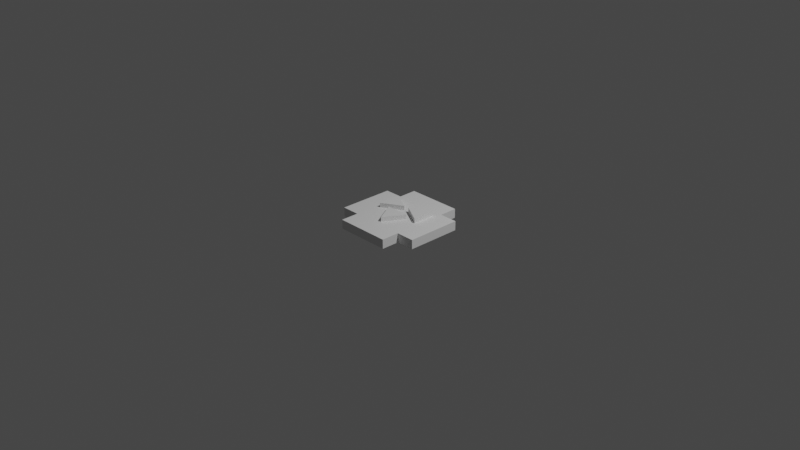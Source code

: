 # Source: merger.blend  (saved by Blender 3.0.42; exported with 4.5.12 LTS)
import bpy
from mathutils import Matrix  # noqa: F401  (used for matrix-valued properties, if any)

bpy.ops.wm.read_factory_settings(use_empty=True)
scene = bpy.context.scene
scene.name = 'Scene'

# ---- collections
col_collection = bpy.data.collections.new('Collection'); scene.collection.children.link(col_collection)

# ---- world
world_world = bpy.data.worlds.new('World'); scene.world = world_world
world_world.use_nodes = True; world_world.node_tree.nodes.clear()
_N = world_world.node_tree.nodes; _L = world_world.node_tree.links
n0 = _N.new('ShaderNodeOutputWorld'); n0.name = 'World Output'; n0.location = (300, 300)
n1 = _N.new('ShaderNodeBackground'); n1.name = 'Background'; n1.location = (10, 300)
n1.inputs[0].default_value = (0.05088, 0.05088, 0.05088, 1.0)
_L.new(n1.outputs[0], n0.inputs[0])
n0.is_active_output = True
world_world.color = (0.05088, 0.05088, 0.05088)
world_world.use_sun_shadow = False
world_world.sun_shadow_jitter_overblur = 0.0

# ---- cameras
cam_camera = bpy.data.cameras.new('Camera')
cam_camera.clip_end = 100.0
cam_camera.ortho_scale = 7.314

# ---- lights
light_light = bpy.data.lights.new('Light', 'POINT')
light_light.transmission_factor = 0.0
light_light.energy = 1000.0
light_light.shadow_soft_size = 0.1
light_light.shadow_maximum_resolution = 0.006
light_light.use_absolute_resolution = True

# ---- meshes
me_cube_002 = bpy.data.meshes.new('Cube.002')
me_cube_002.from_pydata([(0.3, 0.3, 0.5), (0.3, 0.2, 0.5), (0.3, 0.1, 0.5), (0.3, 0.0, 0.5), (0.3, -0.1, 0.5), (0.3, -0.2, 0.5), (0.3, -0.3, 0.5), (0.2, 0.3, 0.5), (0.2, 0.2, 0.5), (0.2, 0.1, 0.5), (0.2, 0.0, 0.5), (0.2, -0.1, 0.5), (0.2, -0.2, 0.5), (0.2, -0.3, 0.5), (0.1, 0.3, 0.5), (0.1, 0.2, 0.5), (0.1, 0.1, 0.5), (0.1, 0.0, 0.5), (0.1, -0.1, 0.5), (0.1, -0.2, 0.5), (0.1, -0.3, 0.5), (0.0, 0.3, 0.5), (0.0, 0.2, 0.5), (0.0, 0.1, 0.5), (0.0, 0.0, 0.5), (0.0, -0.1, 0.5), (0.0, -0.2, 0.5), (0.0, -0.3, 0.5), (-0.1, 0.3, 0.5), (-0.1, 0.2, 0.5), (-0.1, 0.1, 0.5), (-0.1, 0.0, 0.5), (-0.1, -0.1, 0.5), (-0.1, -0.2, 0.5), (-0.1, -0.3, 0.5), (-0.2, 0.3, 0.5), (-0.2, 0.2, 0.5), (-0.2, 0.1, 0.5), (-0.2, 0.0, 0.5), (-0.2, -0.1, 0.5), (-0.2, -0.2, 0.5), (-0.2, -0.3, 0.5), (-0.3, 0.3, 0.5), (-0.3, 0.2, 0.5), (-0.3, 0.1, 0.5), (-0.3, 0.0, 0.5), (-0.3, -0.1, 0.5), (-0.3, -0.2, 0.5), (-0.3, -0.3, 0.5), (-0.3, 0.3, -0.5), (-0.3, 0.2, -0.5), (-0.3, 0.1, -0.5), (-0.3, 0.0, -0.5), (-0.3, -0.1, -0.5), (-0.3, -0.2, -0.5), (-0.3, -0.3, -0.5), (-0.2, 0.3, -0.5), (-0.2, 0.2, -0.5), (-0.2, 0.1, -0.5), (-0.2, 0.0, -0.5), (-0.2, -0.1, -0.5), (-0.2, -0.2, -0.5), (-0.2, -0.3, -0.5), (-0.1, 0.3, -0.5), (-0.1, 0.2, -0.5), (-0.1, 0.1, -0.5), (-0.1, 0.0, -0.5), (-0.1, -0.1, -0.5), (-0.1, -0.2, -0.5), (-0.1, -0.3, -0.5), (0.0, 0.3, -0.5), (0.0, 0.2, -0.5), (0.0, 0.1, -0.5), (0.0, 0.0, -0.5), (0.0, -0.1, -0.5), (0.0, -0.2, -0.5), (0.0, -0.3, -0.5), (0.1, 0.3, -0.5), (0.1, 0.2, -0.5), (0.1, 0.1, -0.5), (0.1, 0.0, -0.5), (0.1, -0.1, -0.5), (0.1, -0.2, -0.5), (0.1, -0.3, -0.5), (0.2, 0.3, -0.5), (0.2, 0.2, -0.5), (0.2, 0.1, -0.5), (0.2, 0.0, -0.5), (0.2, -0.1, -0.5), (0.2, -0.2, -0.5), (0.2, -0.3, -0.5), (0.3, 0.3, -0.5), (0.3, 0.2, -0.5), (0.3, 0.1, -0.5), (0.3, 0.0, -0.5), (0.3, -0.1, -0.5), (0.3, -0.2, -0.5), (0.3, -0.3, -0.5)], [], [(84, 91, 92, 85), (85, 92, 93, 86), (86, 93, 94, 87), (87, 94, 95, 88), (88, 95, 96, 89), (89, 96, 97, 90), (77, 84, 85, 78), (78, 85, 86, 79), (79, 86, 87, 80), (80, 87, 88, 81), (81, 88, 89, 82), (82, 89, 90, 83), (70, 77, 78, 71), (71, 78, 79, 72), (72, 79, 80, 73), (73, 80, 81, 74), (74, 81, 82, 75), (75, 82, 83, 76), (63, 70, 71, 64), (64, 71, 72, 65), (65, 72, 73, 66), (66, 73, 74, 67), (67, 74, 75, 68), (68, 75, 76, 69), (56, 63, 64, 57), (57, 64, 65, 58), (58, 65, 66, 59), (59, 66, 67, 60), (60, 67, 68, 61), (61, 68, 69, 62), (49, 56, 57, 50), (50, 57, 58, 51), (51, 58, 59, 52), (52, 59, 60, 53), (53, 60, 61, 54), (54, 61, 62, 55), (35, 42, 43, 36), (36, 43, 44, 37), (37, 44, 45, 38), (38, 45, 46, 39), (39, 46, 47, 40), (40, 47, 48, 41), (28, 35, 36, 29), (29, 36, 37, 30), (30, 37, 38, 31), (31, 38, 39, 32), (32, 39, 40, 33), (33, 40, 41, 34), (21, 28, 29, 22), (22, 29, 30, 23), (23, 30, 31, 24), (24, 31, 32, 25), (25, 32, 33, 26), (26, 33, 34, 27), (14, 21, 22, 15), (15, 22, 23, 16), (16, 23, 24, 17), (17, 24, 25, 18), (18, 25, 26, 19), (19, 26, 27, 20), (7, 14, 15, 8), (8, 15, 16, 9), (9, 16, 17, 10), (10, 17, 18, 11), (11, 18, 19, 12), (12, 19, 20, 13), (0, 7, 8, 1), (1, 8, 9, 2), (2, 9, 10, 3), (3, 10, 11, 4), (4, 11, 12, 5), (5, 12, 13, 6), (1, 2, 3, 4, 5, 6, 97, 96, 95, 94, 93, 92, 91, 0), (91, 84, 77, 70, 63, 56, 49, 42, 35, 28, 21, 14, 7, 0), (43, 42, 49, 50, 51, 52, 53, 54, 55, 48, 47, 46, 45, 44), (97, 6, 13, 20, 27, 34, 41, 48, 55, 62, 69, 76, 83, 90)])
_uv = me_cube_002.uv_layers.new(name='UVMap')
_uv.uv.foreach_set('vector', [0.3, 0.55, 0.325, 0.55, 0.325, 0.575, 0.3, 0.575, 0.3, 0.575, 0.325, 0.575, 0.325, 0.6, 0.3, 0.6, 0.3, 0.6, 0.325, 0.6, 0.325, 0.625, 0.3, 0.625, 0.3, 0.625, 0.325, 0.625, 0.325, 0.65, 0.3, 0.65, 0.3, 0.65, 0.325, 0.65, 0.325, 0.675, 0.3, 0.675, 0.3, 0.675, 0.325, 0.675, 0.325, 0.7, 0.3, 0.7, 0.275, 0.55, 0.3, 0.55, 0.3, 0.575, 0.275, 0.575, 0.275, 0.575, 0.3, 0.575, 0.3, 0.6, 0.275, 0.6, 0.275, 0.6, 0.3, 0.6, 0.3, 0.625, 0.275, 0.625, 0.275, 0.625, 0.3, 0.625, 0.3, 0.65, 0.275, 0.65, 0.275, 0.65, 0.3, 0.65, 0.3, 0.675, 0.275, 0.675, 0.275, 0.675, 0.3, 0.675, 0.3, 0.7, 0.275, 0.7, 0.25, 0.55, 0.275, 0.55, 0.275, 0.575, 0.25, 0.575, 0.25, 0.575, 0.275, 0.575, 0.275, 0.6, 0.25, 0.6, 0.25, 0.6, 0.275, 0.6, 0.275, 0.625, 0.25, 0.625, 0.25, 0.625, 0.275, 0.625, 0.275, 0.65, 0.25, 0.65, 0.25, 0.65, 0.275, 0.65, 0.275, 0.675, 0.25, 0.675, 0.25, 0.675, 0.275, 0.675, 0.275, 0.7, 0.25, 0.7, 0.225, 0.55, 0.25, 0.55, 0.25, 0.575, 0.225, 0.575, 0.225, 0.575, 0.25, 0.575, 0.25, 0.6, 0.225, 0.6, 0.225, 0.6, 0.25, 0.6, 0.25, 0.625, 0.225, 0.625, 0.225, 0.625, 0.25, 0.625, 0.25, 0.65, 0.225, 0.65, 0.225, 0.65, 0.25, 0.65, 0.25, 0.675, 0.225, 0.675, 0.225, 0.675, 0.25, 0.675, 0.25, 0.7, 0.225, 0.7, 0.2, 0.55, 0.225, 0.55, 0.225, 0.575, 0.2, 0.575, 0.2, 0.575, 0.225, 0.575, 0.225, 0.6, 0.2, 0.6, 0.2, 0.6, 0.225, 0.6, 0.225, 0.625, 0.2, 0.625, 0.2, 0.625, 0.225, 0.625, 0.225, 0.65, 0.2, 0.65, 0.2, 0.65, 0.225, 0.65, 0.225, 0.675, 0.2, 0.675, 0.2, 0.675, 0.225, 0.675, 0.225, 0.7, 0.2, 0.7, 0.175, 0.55, 0.2, 0.55, 0.2, 0.575, 0.175, 0.575, 0.175, 0.575, 0.2, 0.575, 0.2, 0.6, 0.175, 0.6, 0.175, 0.6, 0.2, 0.6, 0.2, 0.625, 0.175, 0.625, 0.175, 0.625, 0.2, 0.625, 0.2, 0.65, 0.175, 0.65, 0.175, 0.65, 0.2, 0.65, 0.2, 0.675, 0.175, 0.675, 0.175, 0.675, 0.2, 0.675, 0.2, 0.7, 0.175, 0.7, 0.8, 0.55, 0.825, 0.55, 0.825, 0.575, 0.8, 0.575, 0.8, 0.575, 0.825, 0.575, 0.825, 0.6, 0.8, 0.6, 0.8, 0.6, 0.825, 0.6, 0.825, 0.625, 0.8, 0.625, 0.8, 0.625, 0.825, 0.625, 0.825, 0.65, 0.8, 0.65, 0.8, 0.65, 0.825, 0.65, 0.825, 0.675, 0.8, 0.675, 0.8, 0.675, 0.825, 0.675, 0.825, 0.7, 0.8, 0.7, 0.775, 0.55, 0.8, 0.55, 0.8, 0.575, 0.775, 0.575, 0.775, 0.575, 0.8, 0.575, 0.8, 0.6, 0.775, 0.6, 0.775, 0.6, 0.8, 0.6, 0.8, 0.625, 0.775, 0.625, 0.775, 0.625, 0.8, 0.625, 0.8, 0.65, 0.775, 0.65, 0.775, 0.65, 0.8, 0.65, 0.8, 0.675, 0.775, 0.675, 0.775, 0.675, 0.8, 0.675, 0.8, 0.7, 0.775, 0.7, 0.75, 0.55, 0.775, 0.55, 0.775, 0.575, 0.75, 0.575, 0.75, 0.575, 0.775, 0.575, 0.775, 0.6, 0.75, 0.6, 0.75, 0.6, 0.775, 0.6, 0.775, 0.625, 0.75, 0.625, 0.75, 0.625, 0.775, 0.625, 0.775, 0.65, 0.75, 0.65, 0.75, 0.65, 0.775, 0.65, 0.775, 0.675, 0.75, 0.675, 0.75, 0.675, 0.775, 0.675, 0.775, 0.7, 0.75, 0.7, 0.725, 0.55, 0.75, 0.55, 0.75, 0.575, 0.725, 0.575, 0.725, 0.575, 0.75, 0.575, 0.75, 0.6, 0.725, 0.6, 0.725, 0.6, 0.75, 0.6, 0.75, 0.625, 0.725, 0.625, 0.725, 0.625, 0.75, 0.625, 0.75, 0.65, 0.725, 0.65, 0.725, 0.65, 0.75, 0.65, 0.75, 0.675, 0.725, 0.675, 0.725, 0.675, 0.75, 0.675, 0.75, 0.7, 0.725, 0.7, 0.7, 0.55, 0.725, 0.55, 0.725, 0.575, 0.7, 0.575, 0.7, 0.575, 0.725, 0.575, 0.725, 0.6, 0.7, 0.6, 0.7, 0.6, 0.725, 0.6, 0.725, 0.625, 0.7, 0.625, 0.7, 0.625, 0.725, 0.625, 0.725, 0.65, 0.7, 0.65, 0.7, 0.65, 0.725, 0.65, 0.725, 0.675, 0.7, 0.675, 0.7, 0.675, 0.725, 0.675, 0.725, 0.7, 0.7, 0.7, 0.675, 0.55, 0.7, 0.55, 0.7, 0.575, 0.675, 0.575, 0.675, 0.575, 0.7, 0.575, 0.7, 0.6, 0.675, 0.6, 0.675, 0.6, 0.7, 0.6, 0.7, 0.625, 0.675, 0.625, 0.675, 0.625, 0.7, 0.625, 0.7, 0.65, 0.675, 0.65, 0.675, 0.65, 0.7, 0.65, 0.7, 0.675, 0.675, 0.675, 0.675, 0.675, 0.7, 0.675, 0.7, 0.7, 0.675, 0.7, 0.675, 0.575, 0.675, 0.6, 0.675, 0.625, 0.675, 0.65, 0.675, 0.675, 0.675, 0.7, 0.325, 0.7, 0.325, 0.675, 0.325, 0.65, 0.325, 0.625, 0.325, 0.6, 0.325, 0.575, 0.325, 0.55, 0.675, 0.55, 0.325, 0.55, 0.3, 0.55, 0.275, 0.55, 0.25, 0.55, 0.225, 0.55, 0.2, 0.55, 0.175, 0.55, 0.825, 0.55, 0.8, 0.55, 0.775, 0.55, 0.75, 0.55, 0.725, 0.55, 0.7, 0.55, 0.675, 0.55, 0.825, 0.575, 0.825, 0.55, 0.175, 0.55, 0.175, 0.575, 0.175, 0.6, 0.175, 0.625, 0.175, 0.65, 0.175, 0.675, 0.175, 0.7, 0.825, 0.7, 0.825, 0.675, 0.825, 0.65, 0.825, 0.625, 0.825, 0.6, 0.325, 0.7, 0.675, 0.7, 0.7, 0.7, 0.725, 0.7, 0.75, 0.7, 0.775, 0.7, 0.8, 0.7, 0.825, 0.7, 0.175, 0.7, 0.2, 0.7, 0.225, 0.7, 0.25, 0.7, 0.275, 0.7, 0.3, 0.7])
me_cube_002.use_remesh_fix_poles = True
me_cube_002.use_remesh_preserve_attributes = False
me_cube_002.update()
me_cube_003 = bpy.data.meshes.new('Cube.003')
me_cube_003.from_pydata([(-0.5, 0.3, -0.5), (-0.5, 0.2, -0.5), (-0.5, 0.1, -0.5), (-0.5, 0.0, -0.5), (-0.5, -0.1, -0.5), (-0.5, -0.2, -0.5), (-0.5, -0.3, -0.5), (-0.5, -0.3, 0.5), (-0.5, -0.2, 0.5), (-0.5, -0.1, 0.5), (-0.5, 0.0, 0.5), (-0.5, 0.1, 0.5), (-0.5, 0.2, 0.5), (-0.5, 0.3, 0.5), (-0.3, 0.3, 0.5), (-0.3, 0.2, 0.5), (-0.3, 0.1, 0.5), (-0.3, 0.0, 0.5), (-0.3, -0.1, 0.5), (-0.3, -0.2, 0.5), (-0.3, -0.3, 0.5), (-0.4, 0.3, 0.5), (-0.4, 0.2, 0.5), (-0.4, 0.1, 0.5), (-0.4, 0.0, 0.5), (-0.4, -0.1, 0.5), (-0.4, -0.2, 0.5), (-0.4, -0.3, 0.5), (-0.4, 0.3, -0.5), (-0.4, 0.2, -0.5), (-0.4, 0.1, -0.5), (-0.4, 0.0, -0.5), (-0.4, -0.1, -0.5), (-0.4, -0.2, -0.5), (-0.4, -0.3, -0.5), (-0.3, 0.3, -0.5), (-0.3, 0.2, -0.5), (-0.3, 0.1, -0.5), (-0.3, 0.0, -0.5), (-0.3, -0.1, -0.5), (-0.3, -0.2, -0.5), (-0.3, -0.3, -0.5)], [], [(28, 35, 36, 29), (29, 36, 37, 30), (30, 37, 38, 31), (31, 38, 39, 32), (32, 39, 40, 33), (33, 40, 41, 34), (0, 28, 29, 1), (1, 29, 30, 2), (2, 30, 31, 3), (3, 31, 32, 4), (4, 32, 33, 5), (5, 33, 34, 6), (14, 21, 22, 15), (15, 22, 23, 16), (16, 23, 24, 17), (17, 24, 25, 18), (18, 25, 26, 19), (19, 26, 27, 20), (21, 13, 12, 22), (22, 12, 11, 23), (23, 11, 10, 24), (24, 10, 9, 25), (25, 9, 8, 26), (26, 8, 7, 27), (6, 7, 8, 5), (5, 8, 9, 4), (4, 9, 10, 3), (3, 10, 11, 2), (2, 11, 12, 1), (1, 12, 13, 0), (15, 16, 17, 18, 19, 20, 41, 40, 39, 38, 37, 36, 35, 14), (35, 28, 0, 13, 21, 14), (41, 20, 27, 7, 6, 34)])
_uv = me_cube_003.uv_layers.new(name='UVMap')
_uv.uv.foreach_set('vector', [0.15, 0.55, 0.175, 0.55, 0.175, 0.575, 0.15, 0.575, 0.15, 0.575, 0.175, 0.575, 0.175, 0.6, 0.15, 0.6, 0.15, 0.6, 0.175, 0.6, 0.175, 0.625, 0.15, 0.625, 0.15, 0.625, 0.175, 0.625, 0.175, 0.65, 0.15, 0.65, 0.15, 0.65, 0.175, 0.65, 0.175, 0.675, 0.15, 0.675, 0.15, 0.675, 0.175, 0.675, 0.175, 0.7, 0.15, 0.7, 0.125, 0.55, 0.15, 0.55, 0.15, 0.575, 0.125, 0.575, 0.125, 0.575, 0.15, 0.575, 0.15, 0.6, 0.125, 0.6, 0.125, 0.6, 0.15, 0.6, 0.15, 0.625, 0.125, 0.625, 0.125, 0.625, 0.15, 0.625, 0.15, 0.65, 0.125, 0.65, 0.125, 0.65, 0.15, 0.65, 0.15, 0.675, 0.125, 0.675, 0.125, 0.675, 0.15, 0.675, 0.15, 0.7, 0.125, 0.7, 0.825, 0.55, 0.85, 0.55, 0.85, 0.575, 0.825, 0.575, 0.825, 0.575, 0.85, 0.575, 0.85, 0.6, 0.825, 0.6, 0.825, 0.6, 0.85, 0.6, 0.85, 0.625, 0.825, 0.625, 0.825, 0.625, 0.85, 0.625, 0.85, 0.65, 0.825, 0.65, 0.825, 0.65, 0.85, 0.65, 0.85, 0.675, 0.825, 0.675, 0.825, 0.675, 0.85, 0.675, 0.85, 0.7, 0.825, 0.7, 0.85, 0.55, 0.875, 0.55, 0.875, 0.575, 0.85, 0.575, 0.85, 0.575, 0.875, 0.575, 0.875, 0.6, 0.85, 0.6, 0.85, 0.6, 0.875, 0.6, 0.875, 0.625, 0.85, 0.625, 0.85, 0.625, 0.875, 0.625, 0.875, 0.65, 0.85, 0.65, 0.85, 0.65, 0.875, 0.65, 0.875, 0.675, 0.85, 0.675, 0.85, 0.675, 0.875, 0.675, 0.875, 0.7, 0.85, 0.7, 0.375, 0.05, 0.625, 0.05, 0.625, 0.075, 0.375, 0.075, 0.375, 0.075, 0.625, 0.075, 0.625, 0.1, 0.375, 0.1, 0.375, 0.1, 0.625, 0.1, 0.625, 0.125, 0.375, 0.125, 0.375, 0.125, 0.625, 0.125, 0.625, 0.15, 0.375, 0.15, 0.375, 0.15, 0.625, 0.15, 0.625, 0.175, 0.375, 0.175, 0.375, 0.175, 0.625, 0.175, 0.625, 0.2, 0.375, 0.2, 0.825, 0.575, 0.825, 0.6, 0.825, 0.625, 0.825, 0.65, 0.825, 0.675, 0.825, 0.7, 0.175, 0.7, 0.175, 0.675, 0.175, 0.65, 0.175, 0.625, 0.175, 0.6, 0.175, 0.575, 0.175, 0.55, 0.825, 0.55, 0.175, 0.55, 0.15, 0.55, 0.375, 0.2, 0.875, 0.55, 0.85, 0.55, 0.825, 0.55, 0.175, 0.7, 0.825, 0.7, 0.85, 0.7, 0.875, 0.7, 0.375, 0.05, 0.15, 0.7])
me_cube_003.use_remesh_fix_poles = True
me_cube_003.use_remesh_preserve_attributes = False
me_cube_003.update()
me_cube_004 = bpy.data.meshes.new('Cube.004')
me_cube_004.from_pydata([(0.3, 0.5, -0.5), (0.2, 0.5, -0.5), (0.1, 0.5, -0.5), (0.0, 0.5, -0.5), (-0.1, 0.5, -0.5), (-0.2, 0.5, -0.5), (-0.3, 0.5, -0.5), (-0.3, 0.5, 0.5), (-0.2, 0.5, 0.5), (-0.1, 0.5, 0.5), (0.0, 0.5, 0.5), (0.1, 0.5, 0.5), (0.2, 0.5, 0.5), (0.3, 0.5, 0.5), (0.3, 0.4, 0.5), (0.3, 0.3, 0.5), (0.2, 0.4, 0.5), (0.2, 0.3, 0.5), (0.1, 0.4, 0.5), (0.1, 0.3, 0.5), (0.0, 0.4, 0.5), (0.0, 0.3, 0.5), (-0.1, 0.4, 0.5), (-0.1, 0.3, 0.5), (-0.2, 0.4, 0.5), (-0.2, 0.3, 0.5), (-0.3, 0.4, 0.5), (-0.3, 0.3, 0.5), (-0.3, 0.4, -0.5), (-0.3, 0.3, -0.5), (-0.2, 0.4, -0.5), (-0.2, 0.3, -0.5), (-0.1, 0.4, -0.5), (-0.1, 0.3, -0.5), (0.0, 0.4, -0.5), (0.0, 0.3, -0.5), (0.1, 0.4, -0.5), (0.1, 0.3, -0.5), (0.2, 0.4, -0.5), (0.2, 0.3, -0.5), (0.3, 0.4, -0.5), (0.3, 0.3, -0.5)], [], [(6, 7, 8, 5), (5, 8, 9, 4), (4, 9, 10, 3), (3, 10, 11, 2), (2, 11, 12, 1), (1, 12, 13, 0), (1, 0, 40, 38), (38, 40, 41, 39), (2, 1, 38, 36), (36, 38, 39, 37), (3, 2, 36, 34), (34, 36, 37, 35), (4, 3, 34, 32), (32, 34, 35, 33), (5, 4, 32, 30), (30, 32, 33, 31), (6, 5, 30, 28), (28, 30, 31, 29), (8, 7, 26, 24), (24, 26, 27, 25), (9, 8, 24, 22), (22, 24, 25, 23), (10, 9, 22, 20), (20, 22, 23, 21), (11, 10, 20, 18), (18, 20, 21, 19), (12, 11, 18, 16), (16, 18, 19, 17), (13, 12, 16, 14), (14, 16, 17, 15), (6, 28, 29, 27, 26, 7), (0, 13, 14, 15, 41, 40), (41, 15, 17, 19, 21, 23, 25, 27, 29, 31, 33, 35, 37, 39)])
_uv = me_cube_004.uv_layers.new(name='UVMap')
_uv.uv.foreach_set('vector', [0.375, 0.3, 0.625, 0.3, 0.625, 0.325, 0.375, 0.325, 0.375, 0.325, 0.625, 0.325, 0.625, 0.35, 0.375, 0.35, 0.375, 0.35, 0.625, 0.35, 0.625, 0.375, 0.375, 0.375, 0.375, 0.375, 0.625, 0.375, 0.625, 0.4, 0.375, 0.4, 0.375, 0.4, 0.625, 0.4, 0.625, 0.425, 0.375, 0.425, 0.375, 0.425, 0.625, 0.425, 0.625, 0.45, 0.375, 0.45, 0.3, 0.5, 0.325, 0.5, 0.325, 0.525, 0.3, 0.525, 0.3, 0.525, 0.325, 0.525, 0.325, 0.55, 0.3, 0.55, 0.275, 0.5, 0.3, 0.5, 0.3, 0.525, 0.275, 0.525, 0.275, 0.525, 0.3, 0.525, 0.3, 0.55, 0.275, 0.55, 0.25, 0.5, 0.275, 0.5, 0.275, 0.525, 0.25, 0.525, 0.25, 0.525, 0.275, 0.525, 0.275, 0.55, 0.25, 0.55, 0.225, 0.5, 0.25, 0.5, 0.25, 0.525, 0.225, 0.525, 0.225, 0.525, 0.25, 0.525, 0.25, 0.55, 0.225, 0.55, 0.2, 0.5, 0.225, 0.5, 0.225, 0.525, 0.2, 0.525, 0.2, 0.525, 0.225, 0.525, 0.225, 0.55, 0.2, 0.55, 0.175, 0.5, 0.2, 0.5, 0.2, 0.525, 0.175, 0.525, 0.175, 0.525, 0.2, 0.525, 0.2, 0.55, 0.175, 0.55, 0.8, 0.5, 0.825, 0.5, 0.825, 0.525, 0.8, 0.525, 0.8, 0.525, 0.825, 0.525, 0.825, 0.55, 0.8, 0.55, 0.775, 0.5, 0.8, 0.5, 0.8, 0.525, 0.775, 0.525, 0.775, 0.525, 0.8, 0.525, 0.8, 0.55, 0.775, 0.55, 0.75, 0.5, 0.775, 0.5, 0.775, 0.525, 0.75, 0.525, 0.75, 0.525, 0.775, 0.525, 0.775, 0.55, 0.75, 0.55, 0.725, 0.5, 0.75, 0.5, 0.75, 0.525, 0.725, 0.525, 0.725, 0.525, 0.75, 0.525, 0.75, 0.55, 0.725, 0.55, 0.7, 0.5, 0.725, 0.5, 0.725, 0.525, 0.7, 0.525, 0.7, 0.525, 0.725, 0.525, 0.725, 0.55, 0.7, 0.55, 0.675, 0.5, 0.7, 0.5, 0.7, 0.525, 0.675, 0.525, 0.675, 0.525, 0.7, 0.525, 0.7, 0.55, 0.675, 0.55, 0.175, 0.5, 0.175, 0.525, 0.175, 0.55, 0.825, 0.55, 0.825, 0.525, 0.825, 0.5, 0.325, 0.5, 0.675, 0.5, 0.675, 0.525, 0.675, 0.55, 0.325, 0.55, 0.325, 0.525, 0.325, 0.55, 0.675, 0.55, 0.7, 0.55, 0.725, 0.55, 0.75, 0.55, 0.775, 0.55, 0.8, 0.55, 0.825, 0.55, 0.175, 0.55, 0.2, 0.55, 0.225, 0.55, 0.25, 0.55, 0.275, 0.55, 0.3, 0.55])
me_cube_004.use_remesh_fix_poles = True
me_cube_004.use_remesh_preserve_attributes = False
me_cube_004.update()
me_cube_005 = bpy.data.meshes.new('Cube.005')
me_cube_005.from_pydata([(0.5, -0.3, -0.5), (0.5, -0.2, -0.5), (0.5, -0.1, -0.5), (0.5, 0.0, -0.5), (0.5, 0.1, -0.5), (0.5, 0.2, -0.5), (0.5, 0.3, -0.5), (0.5, 0.3, 0.5), (0.5, 0.2, 0.5), (0.5, 0.1, 0.5), (0.5, 0.0, 0.5), (0.5, -0.1, 0.5), (0.5, -0.2, 0.5), (0.5, -0.3, 0.5), (0.4, 0.3, 0.5), (0.4, 0.2, 0.5), (0.4, 0.1, 0.5), (0.4, 0.0, 0.5), (0.4, -0.1, 0.5), (0.4, -0.2, 0.5), (0.4, -0.3, 0.5), (0.3, 0.3, 0.5), (0.3, 0.2, 0.5), (0.3, 0.1, 0.5), (0.3, 0.0, 0.5), (0.3, -0.1, 0.5), (0.3, -0.2, 0.5), (0.3, -0.3, 0.5), (0.3, 0.3, -0.5), (0.3, 0.2, -0.5), (0.3, 0.1, -0.5), (0.3, 0.0, -0.5), (0.3, -0.1, -0.5), (0.3, -0.2, -0.5), (0.3, -0.3, -0.5), (0.4, 0.3, -0.5), (0.4, 0.2, -0.5), (0.4, 0.1, -0.5), (0.4, 0.0, -0.5), (0.4, -0.1, -0.5), (0.4, -0.2, -0.5), (0.4, -0.3, -0.5)], [], [(28, 35, 36, 29), (29, 36, 37, 30), (30, 37, 38, 31), (31, 38, 39, 32), (32, 39, 40, 33), (33, 40, 41, 34), (14, 21, 22, 15), (15, 22, 23, 16), (16, 23, 24, 17), (17, 24, 25, 18), (18, 25, 26, 19), (19, 26, 27, 20), (7, 14, 15, 8), (8, 15, 16, 9), (9, 16, 17, 10), (10, 17, 18, 11), (11, 18, 19, 12), (12, 19, 20, 13), (35, 6, 5, 36), (36, 5, 4, 37), (37, 4, 3, 38), (38, 3, 2, 39), (39, 2, 1, 40), (40, 1, 0, 41), (6, 7, 8, 5), (5, 8, 9, 4), (4, 9, 10, 3), (3, 10, 11, 2), (2, 11, 12, 1), (1, 12, 13, 0), (41, 0, 13, 20, 27, 34), (35, 28, 21, 14, 7, 6), (22, 21, 28, 29, 30, 31, 32, 33, 34, 27, 26, 25, 24, 23)])
_uv = me_cube_005.uv_layers.new(name='UVMap')
_uv.uv.foreach_set('vector', [0.325, 0.55, 0.35, 0.55, 0.35, 0.575, 0.325, 0.575, 0.325, 0.575, 0.35, 0.575, 0.35, 0.6, 0.325, 0.6, 0.325, 0.6, 0.35, 0.6, 0.35, 0.625, 0.325, 0.625, 0.325, 0.625, 0.35, 0.625, 0.35, 0.65, 0.325, 0.65, 0.325, 0.65, 0.35, 0.65, 0.35, 0.675, 0.325, 0.675, 0.325, 0.675, 0.35, 0.675, 0.35, 0.7, 0.325, 0.7, 0.65, 0.55, 0.675, 0.55, 0.675, 0.575, 0.65, 0.575, 0.65, 0.575, 0.675, 0.575, 0.675, 0.6, 0.65, 0.6, 0.65, 0.6, 0.675, 0.6, 0.675, 0.625, 0.65, 0.625, 0.65, 0.625, 0.675, 0.625, 0.675, 0.65, 0.65, 0.65, 0.65, 0.65, 0.675, 0.65, 0.675, 0.675, 0.65, 0.675, 0.65, 0.675, 0.675, 0.675, 0.675, 0.7, 0.65, 0.7, 0.625, 0.55, 0.65, 0.55, 0.65, 0.575, 0.625, 0.575, 0.625, 0.575, 0.65, 0.575, 0.65, 0.6, 0.625, 0.6, 0.625, 0.6, 0.65, 0.6, 0.65, 0.625, 0.625, 0.625, 0.625, 0.625, 0.65, 0.625, 0.65, 0.65, 0.625, 0.65, 0.625, 0.65, 0.65, 0.65, 0.65, 0.675, 0.625, 0.675, 0.625, 0.675, 0.65, 0.675, 0.65, 0.7, 0.625, 0.7, 0.35, 0.55, 0.375, 0.55, 0.375, 0.575, 0.35, 0.575, 0.35, 0.575, 0.375, 0.575, 0.375, 0.6, 0.35, 0.6, 0.35, 0.6, 0.375, 0.6, 0.375, 0.625, 0.35, 0.625, 0.35, 0.625, 0.375, 0.625, 0.375, 0.65, 0.35, 0.65, 0.35, 0.65, 0.375, 0.65, 0.375, 0.675, 0.35, 0.675, 0.35, 0.675, 0.375, 0.675, 0.375, 0.7, 0.35, 0.7, 0.375, 0.55, 0.625, 0.55, 0.625, 0.575, 0.375, 0.575, 0.375, 0.575, 0.625, 0.575, 0.625, 0.6, 0.375, 0.6, 0.375, 0.6, 0.625, 0.6, 0.625, 0.625, 0.375, 0.625, 0.375, 0.625, 0.625, 0.625, 0.625, 0.65, 0.375, 0.65, 0.375, 0.65, 0.625, 0.65, 0.625, 0.675, 0.375, 0.675, 0.375, 0.675, 0.625, 0.675, 0.625, 0.7, 0.375, 0.7, 0.35, 0.7, 0.375, 0.7, 0.625, 0.7, 0.65, 0.7, 0.675, 0.7, 0.325, 0.7, 0.35, 0.55, 0.325, 0.55, 0.675, 0.55, 0.65, 0.55, 0.625, 0.55, 0.375, 0.55, 0.675, 0.575, 0.675, 0.55, 0.325, 0.55, 0.325, 0.575, 0.325, 0.6, 0.325, 0.625, 0.325, 0.65, 0.325, 0.675, 0.325, 0.7, 0.675, 0.7, 0.675, 0.675, 0.675, 0.65, 0.675, 0.625, 0.675, 0.6])
me_cube_005.use_remesh_fix_poles = True
me_cube_005.use_remesh_preserve_attributes = False
me_cube_005.update()
me_cube_010 = bpy.data.meshes.new('Cube.010')
me_cube_010.from_pydata([(-0.3, -0.5, -0.5), (-0.2, -0.5, -0.5), (-0.1, -0.5, -0.5), (0.0, -0.5, -0.5), (0.1, -0.5, -0.5), (0.2, -0.5, -0.5), (0.3, -0.5, -0.5), (0.3, -0.5, 0.5), (0.2, -0.5, 0.5), (0.1, -0.5, 0.5), (0.0, -0.5, 0.5), (-0.1, -0.5, 0.5), (-0.2, -0.5, 0.5), (-0.3, -0.5, 0.5), (0.3, -0.3, 0.5), (0.3, -0.4, 0.5), (0.2, -0.3, 0.5), (0.2, -0.4, 0.5), (0.1, -0.3, 0.5), (0.1, -0.4, 0.5), (0.0, -0.3, 0.5), (0.0, -0.4, 0.5), (-0.1, -0.3, 0.5), (-0.1, -0.4, 0.5), (-0.2, -0.3, 0.5), (-0.2, -0.4, 0.5), (-0.3, -0.3, 0.5), (-0.3, -0.4, 0.5), (-0.3, -0.3, -0.5), (-0.3, -0.4, -0.5), (-0.2, -0.3, -0.5), (-0.2, -0.4, -0.5), (-0.1, -0.3, -0.5), (-0.1, -0.4, -0.5), (0.0, -0.3, -0.5), (0.0, -0.4, -0.5), (0.1, -0.3, -0.5), (0.1, -0.4, -0.5), (0.2, -0.3, -0.5), (0.2, -0.4, -0.5), (0.3, -0.3, -0.5), (0.3, -0.4, -0.5)], [], [(15, 17, 8, 7), (17, 19, 9, 8), (19, 21, 10, 9), (21, 23, 11, 10), (23, 25, 12, 11), (25, 27, 13, 12), (29, 31, 1, 0), (31, 33, 2, 1), (33, 35, 3, 2), (35, 37, 4, 3), (37, 39, 5, 4), (39, 41, 6, 5), (6, 7, 8, 5), (5, 8, 9, 4), (4, 9, 10, 3), (3, 10, 11, 2), (2, 11, 12, 1), (1, 12, 13, 0), (38, 40, 41, 39), (36, 38, 39, 37), (34, 36, 37, 35), (32, 34, 35, 33), (30, 32, 33, 31), (28, 30, 31, 29), (24, 26, 27, 25), (22, 24, 25, 23), (20, 22, 23, 21), (18, 20, 21, 19), (16, 18, 19, 17), (14, 16, 17, 15), (7, 6, 41, 40, 14, 15), (13, 27, 26, 28, 29, 0), (40, 38, 36, 34, 32, 30, 28, 26, 24, 22, 20, 18, 16, 14)])
_uv = me_cube_010.uv_layers.new(name='UVMap')
_uv.uv.foreach_set('vector', [0.675, 0.725, 0.7, 0.725, 0.7, 0.75, 0.675, 0.75, 0.7, 0.725, 0.725, 0.725, 0.725, 0.75, 0.7, 0.75, 0.725, 0.725, 0.75, 0.725, 0.75, 0.75, 0.725, 0.75, 0.75, 0.725, 0.775, 0.725, 0.775, 0.75, 0.75, 0.75, 0.775, 0.725, 0.8, 0.725, 0.8, 0.75, 0.775, 0.75, 0.8, 0.725, 0.825, 0.725, 0.825, 0.75, 0.8, 0.75, 0.175, 0.725, 0.2, 0.725, 0.2, 0.75, 0.175, 0.75, 0.2, 0.725, 0.225, 0.725, 0.225, 0.75, 0.2, 0.75, 0.225, 0.725, 0.25, 0.725, 0.25, 0.75, 0.225, 0.75, 0.25, 0.725, 0.275, 0.725, 0.275, 0.75, 0.25, 0.75, 0.275, 0.725, 0.3, 0.725, 0.3, 0.75, 0.275, 0.75, 0.3, 0.725, 0.325, 0.725, 0.325, 0.75, 0.3, 0.75, 0.375, 0.8, 0.625, 0.8, 0.625, 0.825, 0.375, 0.825, 0.375, 0.825, 0.625, 0.825, 0.625, 0.85, 0.375, 0.85, 0.375, 0.85, 0.625, 0.85, 0.625, 0.875, 0.375, 0.875, 0.375, 0.875, 0.625, 0.875, 0.625, 0.9, 0.375, 0.9, 0.375, 0.9, 0.625, 0.9, 0.625, 0.925, 0.375, 0.925, 0.375, 0.925, 0.625, 0.925, 0.625, 0.95, 0.375, 0.95, 0.3, 0.7, 0.325, 0.7, 0.325, 0.725, 0.3, 0.725, 0.275, 0.7, 0.3, 0.7, 0.3, 0.725, 0.275, 0.725, 0.25, 0.7, 0.275, 0.7, 0.275, 0.725, 0.25, 0.725, 0.225, 0.7, 0.25, 0.7, 0.25, 0.725, 0.225, 0.725, 0.2, 0.7, 0.225, 0.7, 0.225, 0.725, 0.2, 0.725, 0.175, 0.7, 0.2, 0.7, 0.2, 0.725, 0.175, 0.725, 0.8, 0.7, 0.825, 0.7, 0.825, 0.725, 0.8, 0.725, 0.775, 0.7, 0.8, 0.7, 0.8, 0.725, 0.775, 0.725, 0.75, 0.7, 0.775, 0.7, 0.775, 0.725, 0.75, 0.725, 0.725, 0.7, 0.75, 0.7, 0.75, 0.725, 0.725, 0.725, 0.7, 0.7, 0.725, 0.7, 0.725, 0.725, 0.7, 0.725, 0.675, 0.7, 0.7, 0.7, 0.7, 0.725, 0.675, 0.725, 0.625, 0.8, 0.375, 0.8, 0.325, 0.725, 0.325, 0.7, 0.675, 0.7, 0.675, 0.725, 0.625, 0.95, 0.825, 0.725, 0.825, 0.7, 0.175, 0.7, 0.175, 0.725, 0.375, 0.95, 0.325, 0.7, 0.3, 0.7, 0.275, 0.7, 0.25, 0.7, 0.225, 0.7, 0.2, 0.7, 0.175, 0.7, 0.825, 0.7, 0.8, 0.7, 0.775, 0.7, 0.75, 0.7, 0.725, 0.7, 0.7, 0.7, 0.675, 0.7])
me_cube_010.use_remesh_fix_poles = True
me_cube_010.use_remesh_preserve_attributes = False
me_cube_010.update()
me_cylinder_005 = bpy.data.meshes.new('Cylinder.005')
me_cylinder_005.from_pydata([(0.0, 0.2, -0.1), (0.0, 0.2, 0.1), (0.1732, -0.1, -0.1), (0.1732, -0.1, 0.1), (-0.1732, -0.1, -0.1), (-0.1732, -0.1, 0.1)], [], [(0, 1, 3, 2), (2, 3, 5, 4), (3, 1, 5), (4, 5, 1, 0), (0, 2, 4)])
_uv = me_cylinder_005.uv_layers.new(name='UVMap')
_uv.uv.foreach_set('vector', [1.0, 0.5, 1.0, 1.0, 0.6667, 1.0, 0.6667, 0.5, 0.6667, 0.5, 0.6667, 1.0, 0.3333, 1.0, 0.3333, 0.5, 0.4578, 0.13, 0.25, 0.49, 0.04215, 0.13, 0.3333, 0.5, 0.3333, 1.0, -5.96e-08, 1.0, -5.96e-08, 0.5, 0.75, 0.49, 0.9578, 0.13, 0.5422, 0.13])
me_cylinder_005.use_remesh_fix_poles = True
me_cylinder_005.use_remesh_preserve_attributes = False
me_cylinder_005.update()
me_cylinder_003 = bpy.data.meshes.new('Cylinder.003')
me_cylinder_003.from_pydata([(0.0, 0.2, -0.1), (0.0, 0.2, 0.1), (0.1732, -0.1, -0.1), (0.1732, -0.1, 0.1), (-0.1732, -0.1, -0.1), (-0.1732, -0.1, 0.1)], [], [(0, 1, 3, 2), (2, 3, 5, 4), (3, 1, 5), (4, 5, 1, 0), (0, 2, 4)])
_uv = me_cylinder_003.uv_layers.new(name='UVMap')
_uv.uv.foreach_set('vector', [1.0, 0.5, 1.0, 1.0, 0.6667, 1.0, 0.6667, 0.5, 0.6667, 0.5, 0.6667, 1.0, 0.3333, 1.0, 0.3333, 0.5, 0.4578, 0.13, 0.25, 0.49, 0.04215, 0.13, 0.3333, 0.5, 0.3333, 1.0, -5.96e-08, 1.0, -5.96e-08, 0.5, 0.75, 0.49, 0.9578, 0.13, 0.5422, 0.13])
me_cylinder_003.use_remesh_fix_poles = True
me_cylinder_003.use_remesh_preserve_attributes = False
me_cylinder_003.update()
me_cylinder_006 = bpy.data.meshes.new('Cylinder.006')
me_cylinder_006.from_pydata([(0.0, 0.2, -0.1), (0.0, 0.2, 0.1), (0.1732, -0.1, -0.1), (0.1732, -0.1, 0.1), (-0.1732, -0.1, -0.1), (-0.1732, -0.1, 0.1)], [], [(0, 1, 3, 2), (2, 3, 5, 4), (3, 1, 5), (4, 5, 1, 0), (0, 2, 4)])
_uv = me_cylinder_006.uv_layers.new(name='UVMap')
_uv.uv.foreach_set('vector', [1.0, 0.5, 1.0, 1.0, 0.6667, 1.0, 0.6667, 0.5, 0.6667, 0.5, 0.6667, 1.0, 0.3333, 1.0, 0.3333, 0.5, 0.4578, 0.13, 0.25, 0.49, 0.04215, 0.13, 0.3333, 0.5, 0.3333, 1.0, -5.96e-08, 1.0, -5.96e-08, 0.5, 0.75, 0.49, 0.9578, 0.13, 0.5422, 0.13])
me_cylinder_006.use_remesh_fix_poles = True
me_cylinder_006.use_remesh_preserve_attributes = False
me_cylinder_006.update()

# ---- objects
ob_light = bpy.data.objects.new('Light', light_light)
ob_camera = bpy.data.objects.new('Camera', cam_camera)
ob_cube = bpy.data.objects.new('Cube', me_cube_002)
ob_cube_001 = bpy.data.objects.new('Cube.001', me_cube_003)
ob_cube_002 = bpy.data.objects.new('Cube.002', me_cube_004)
ob_cube_003 = bpy.data.objects.new('Cube.003', me_cube_005)
ob_cube_004 = bpy.data.objects.new('Cube.004', me_cube_010)
ob_cylinder = bpy.data.objects.new('Cylinder', me_cylinder_005)
ob_cylinder_001 = bpy.data.objects.new('Cylinder.001', me_cylinder_003)
ob_cylinder_002 = bpy.data.objects.new('Cylinder.002', me_cylinder_006)

# ---- transforms, parenting, visibility, modifiers, constraints
ob_light.location = (4.076, 1.005, 5.904)
ob_light.rotation_euler = (0.6503, 0.05522, 1.866)
ob_light.lock_rotations_4d = False
ob_light.empty_display_type = 'ARROWS'
ob_light.color = (0.0, 0.0, 0.0, 0.0)
ob_light.lineart.crease_threshold = 0.0
ob_camera.location = (7.359, -6.926, 4.958)
ob_camera.rotation_euler = (1.109, 0.0, 0.8149)
ob_camera.lock_rotations_4d = False
ob_camera.empty_display_type = 'ARROWS'
ob_camera.color = (0.0, 0.0, 0.0, 0.0)
ob_camera.display_type = 'WIRE'
ob_camera.lineart.crease_threshold = 0.0
ob_cube.location = (0.0, 0.0, 0.0)
ob_cube.scale = (1.0, 1.0, 0.1)
ob_cube_001.location = (0.0, 0.0, 0.0)
ob_cube_001.scale = (1.0, 1.0, 0.1)
ob_cube_002.location = (0.0, 0.0, 0.0)
ob_cube_002.scale = (1.0, 1.0, 0.1)
ob_cube_003.location = (0.0, 0.0, 0.0)
ob_cube_003.scale = (1.0, 1.0, 0.1)
ob_cube_004.location = (0.0, 0.0, 0.0)
ob_cube_004.scale = (1.0, 1.0, 0.1)
ob_cylinder.location = (0.18, 0.1, 0.0)
ob_cylinder.rotation_euler = (0.0, -0.0, 1.571)
ob_cylinder.scale = (0.75, 0.75, 1.0)
ob_cylinder_001.location = (-0.18, 0.1, 4.657e-10)
ob_cylinder_001.rotation_euler = (0.0, -0.0, -1.571)
ob_cylinder_001.scale = (0.75, 0.75, 1.0)
ob_cylinder_002.location = (1.118e-08, -0.1, 4.191e-09)
ob_cylinder_002.rotation_euler = (0.0, -0.0, -3.142)
ob_cylinder_002.scale = (0.75, 0.75, 1.0)

# ---- collection membership
col_collection.objects.link(ob_light)
col_collection.objects.link(ob_camera)
col_collection.objects.link(ob_cube)
col_collection.objects.link(ob_cube_001)
col_collection.objects.link(ob_cube_002)
col_collection.objects.link(ob_cube_003)
col_collection.objects.link(ob_cube_004)
col_collection.objects.link(ob_cylinder)
col_collection.objects.link(ob_cylinder_001)
col_collection.objects.link(ob_cylinder_002)

# ---- scene / render settings (as saved in the file)
scene.camera = ob_camera
scene.frame_start = 1; scene.frame_end = 250; scene.frame_set(1)
scene.render.engine = 'BLENDER_EEVEE_NEXT'
scene.cycles.sampling_pattern = 'TABULATED_SOBOL'
scene.cycles.use_light_tree = False
scene.view_settings.view_transform = 'Filmic'
bpy.context.view_layer.update()
